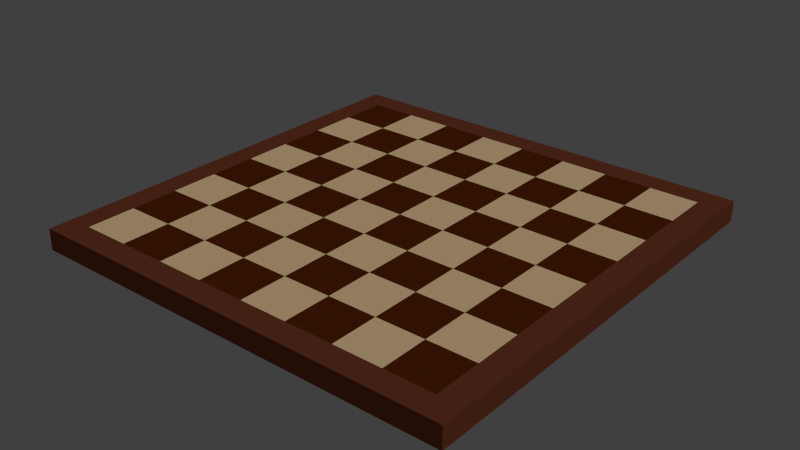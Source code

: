 # Source: chessboard.blend  (saved by Blender 2.76.0; exported with 4.5.12 LTS)
import bpy
from mathutils import Matrix  # noqa: F401  (used for matrix-valued properties, if any)

bpy.ops.wm.read_factory_settings(use_empty=True)
scene = bpy.context.scene
scene.name = 'Scene'

# ---- collections
col_collection_1 = bpy.data.collections.new('Collection 1'); scene.collection.children.link(col_collection_1)

# ---- materials (node trees are filled in below, after node groups)
mat_beige_square = bpy.data.materials.new('Beige square')
mat_beige_square.alpha_threshold = 0.0
mat_beige_square.use_transparent_shadow = False
mat_beige_square.diffuse_color = (0.956, 0.6724, 0.3763, 1.0)
mat_beige_square.roughness = 0.5
mat_beige_square.specular_intensity = 0.2
mat_beige_square.line_color = (0.0, 0.0, 0.0, 1.0)
mat_seal_brown_square = bpy.data.materials.new('Seal brown square')
mat_seal_brown_square.alpha_threshold = 0.0
mat_seal_brown_square.use_transparent_shadow = False
mat_seal_brown_square.preview_render_type = 'CUBE'
mat_seal_brown_square.diffuse_color = (0.0999, 0.01938, 0.003347, 1.0)
mat_seal_brown_square.roughness = 0.5
mat_seal_brown_square.specular_intensity = 0.0
mat_brazilian_rosewood = bpy.data.materials.new('Brazilian rosewood')
mat_brazilian_rosewood.alpha_threshold = 0.0
mat_brazilian_rosewood.use_transparent_shadow = False
mat_brazilian_rosewood.diffuse_color = (0.1789, 0.05019, 0.02325, 1.0)
mat_brazilian_rosewood.roughness = 0.5
mat_brazilian_rosewood.specular_intensity = 0.0

# ---- material node trees

# ---- world
world_world = bpy.data.worlds.new('World'); scene.world = world_world
world_world.color = (0.05088, 0.05088, 0.05088)
world_world.use_sun_shadow = False
world_world.sun_shadow_jitter_overblur = 0.0
world_world.cycles.sampling_method = 'MANUAL'
world_world.cycles.sample_map_resolution = 256

# ---- cameras
cam_camera_001 = bpy.data.cameras.new('Camera.001')
cam_camera_001.clip_end = 150.0
cam_camera_001.lens = 35.0
cam_camera_001.sensor_width = 32.0
cam_camera_001.sensor_height = 18.0
cam_camera_001.display_size = 12.0
cam_camera_001.dof.focus_distance = 0.0
cam_camera_001.dof.aperture_fstop = 128.0
cam_camera_001.dof.aperture_blades = 6

# ---- lights
light_hemi = bpy.data.lights.new('Hemi', 'SUN')
light_hemi.transmission_factor = 0.0
light_hemi.angle = 1.081
light_hemi.energy = 1.0
light_hemi.shadow_buffer_clip_start = 0.5
light_hemi.shadow_soft_size = 0.6
light_hemi.shadow_cascade_max_distance = 1000.0
light_hemi.cycles.use_multiple_importance_sampling = False

# ---- meshes
me_chessboard = bpy.data.meshes.new('Chessboard')
me_chessboard.from_pydata([(1.0, 0.75, 0.0), (1.0, 0.5, 0.0), (1.0, 0.25, 0.0), (1.0, -3.311e-07, 0.0), (1.0, -0.25, 0.0), (1.0, -0.5, 0.0), (1.0, -0.75, 0.0), (0.75, 1.0, 0.0), (0.5, 1.0, 0.0), (0.25, 1.0, 0.0), (3.547e-07, 1.0, 0.0), (-0.25, 1.0, 0.0), (-0.5, 1.0, 0.0), (-0.75, 1.0, 0.0), (0.75, -1.0, 0.0), (0.5, -1.0, 0.0), (0.25, -1.0, 0.0), (-3.755e-07, -1.0, 0.0), (-0.25, -1.0, 0.0), (-0.5, -1.0, 0.0), (-0.75, -1.0, 0.0), (-1.0, -0.75, 0.0), (-1.0, -0.5, 0.0), (-1.0, -0.25, 0.0), (-1.0, 3.99e-07, 0.0), (-1.0, 0.25, 0.0), (-1.0, 0.5, 0.0), (-1.0, 0.75, 0.0), (0.75, 0.75, 0.0), (0.75, 0.5, 0.0), (0.75, 0.25, 0.0), (0.75, -2.715e-07, 0.0), (0.75, -0.25, 0.0), (0.75, -0.5, 0.0), (0.75, -0.75, 0.0), (0.5, 0.75, 0.0), (0.5, 0.5, 0.0), (0.5, 0.25, 0.0), (0.5, -2.119e-07, 0.0), (0.5, -0.25, 0.0), (0.5, -0.5, 0.0), (0.5, -0.75, 0.0), (0.25, 0.75, 0.0), (0.25, 0.5, 0.0), (0.25, 0.25, 0.0), (0.25, -1.225e-07, 0.0), (0.25, -0.25, 0.0), (0.25, -0.5, 0.0), (0.25, -0.75, 0.0), (2.634e-07, 0.75, 0.0), (1.721e-07, 0.5, 0.0), (8.088e-08, 0.25, 0.0), (-1.039e-08, -3.311e-09, 0.0), (-1.017e-07, -0.25, 0.0), (-1.929e-07, -0.5, 0.0), (-2.842e-07, -0.75, 0.0), (-0.25, 0.75, 0.0), (-0.25, 0.5, 0.0), (-0.25, 0.25, 0.0), (-0.25, 7.119e-08, 0.0), (-0.25, -0.25, 0.0), (-0.25, -0.5, 0.0), (-0.25, -0.75, 0.0), (-0.5, 0.75, 0.0), (-0.5, 0.5, 0.0), (-0.5, 0.25, 0.0), (-0.5, 1.904e-07, 0.0), (-0.5, -0.25, 0.0), (-0.5, -0.5, 0.0), (-0.5, -0.75, 0.0), (-0.75, 0.75, 0.0), (-0.75, 0.5, 0.0), (-0.75, 0.25, 0.0), (-0.75, 2.5e-07, 0.0), (-0.75, -0.25, 0.0), (-0.75, -0.5, 0.0), (-0.75, -0.75, 0.0), (1.125, 1.125, -26.42), (-1.125, 1.125, -26.42), (-1.125, -1.125, -26.42), (1.125, -1.125, -26.42), (1.125, 1.125, 0.0), (-1.125, 1.125, 0.0), (-1.125, -1.125, 0.0), (1.125, -1.125, 0.0), (1.0, 1.0, -4.768e-07), (1.0, -1.0, -4.768e-07), (-1.0, -1.0, -4.768e-07), (-1.0, 1.0, -4.768e-07)], [], [(34, 41, 15, 14), (41, 48, 16, 15), (48, 55, 17, 16), (55, 62, 18, 17), (62, 69, 19, 18), (69, 76, 20, 19), (0, 28, 29, 1), (1, 29, 30, 2), (2, 30, 31, 3), (3, 31, 32, 4), (4, 32, 33, 5), (5, 33, 34, 6), (7, 8, 35, 28), (28, 35, 36, 29), (29, 36, 37, 30), (30, 37, 38, 31), (31, 38, 39, 32), (32, 39, 40, 33), (33, 40, 41, 34), (8, 9, 42, 35), (35, 42, 43, 36), (36, 43, 44, 37), (37, 44, 45, 38), (38, 45, 46, 39), (39, 46, 47, 40), (40, 47, 48, 41), (9, 10, 49, 42), (42, 49, 50, 43), (43, 50, 51, 44), (44, 51, 52, 45), (45, 52, 53, 46), (46, 53, 54, 47), (47, 54, 55, 48), (10, 11, 56, 49), (49, 56, 57, 50), (50, 57, 58, 51), (51, 58, 59, 52), (52, 59, 60, 53), (53, 60, 61, 54), (54, 61, 62, 55), (11, 12, 63, 56), (56, 63, 64, 57), (57, 64, 65, 58), (58, 65, 66, 59), (59, 66, 67, 60), (60, 67, 68, 61), (61, 68, 69, 62), (12, 13, 70, 63), (63, 70, 71, 64), (64, 71, 72, 65), (65, 72, 73, 66), (66, 73, 74, 67), (67, 74, 75, 68), (68, 75, 76, 69), (70, 27, 26, 71), (71, 26, 25, 72), (72, 25, 24, 73), (73, 24, 23, 74), (74, 23, 22, 75), (75, 22, 21, 76), (82, 78, 79, 83), (79, 78, 77, 80), (82, 81, 77, 78), (80, 77, 81, 84), (80, 84, 83, 79), (13, 88, 27, 70), (85, 7, 28, 0), (6, 34, 14, 86), (76, 21, 87, 20), (88, 85, 81, 82), (87, 88, 82, 83), (86, 87, 83, 84), (86, 84, 81, 85)])
me_chessboard.polygons.foreach_set('material_index', [1, 0, 1, 0, 1, 0, 0, 1, 0, 1, 0, 1, 0, 1, 0, 1, 0, 1, 0, 1, 0, 1, 0, 1, 0, 1, 0, 1, 0, 1, 0, 1, 0, 1, 0, 1, 0, 1, 0, 1, 0, 1, 0, 1, 0, 1, 0, 1, 0, 1, 0, 1, 0, 1, 1, 0, 1, 0, 1, 0, 2, 2, 2, 2, 2, 0, 1, 0, 1, 2, 2, 2, 2])
_uv = me_chessboard.uv_layers.new(name='UVMap')
_uv.uv.foreach_set('vector', [0.9375, 0.125, 0.875, 0.125, 0.875, 0.1667, 0.9375, 0.1667, 0.875, 0.125, 0.8125, 0.125, 0.8125, 0.1667, 0.875, 0.1667, 0.9375, 0.08334, 0.875, 0.08334, 0.875, 0.125, 0.9375, 0.125, 0.875, 0.08334, 0.8125, 0.08334, 0.8125, 0.125, 0.875, 0.125, 0.9375, 0.04168, 0.875, 0.04168, 0.875, 0.08332, 0.9375, 0.08332, 0.875, 0.04168, 0.8125, 0.04168, 0.8125, 0.08332, 0.875, 0.08332, 0.9375, 1e-05, 0.875, 1e-05, 0.875, 0.04166, 0.9375, 0.04166, 0.875, 1e-05, 0.8125, 1e-05, 0.8125, 0.04166, 0.875, 0.04166, 0.875, 0.5, 0.8125, 0.5, 0.8125, 0.5417, 0.875, 0.5417, 0.8125, 0.5, 0.75, 0.5, 0.75, 0.5417, 0.8125, 0.5417, 0.875, 0.4583, 0.8125, 0.4583, 0.8125, 0.5, 0.875, 0.5, 0.8125, 0.4583, 0.75, 0.4583, 0.75, 0.5, 0.8125, 0.5, 0.75, 0.5417, 0.6875, 0.5417, 0.6875, 0.5833, 0.75, 0.5833, 0.6875, 0.5417, 0.625, 0.5417, 0.625, 0.5833, 0.6875, 0.5833, 0.75, 0.5, 0.6875, 0.5, 0.6875, 0.5417, 0.75, 0.5417, 0.6875, 0.5, 0.625, 0.5, 0.625, 0.5417, 0.6875, 0.5417, 0.875, 0.4167, 0.8125, 0.4167, 0.8125, 0.4583, 0.875, 0.4583, 0.8125, 0.4167, 0.75, 0.4167, 0.75, 0.4583, 0.8125, 0.4583, 0.875, 0.375, 0.8125, 0.375, 0.8125, 0.4167, 0.875, 0.4167, 0.8125, 0.375, 0.75, 0.375, 0.75, 0.4167, 0.8125, 0.4167, 0.625, 0.5417, 0.5625, 0.5417, 0.5625, 0.5833, 0.625, 0.5833, 0.5625, 0.5417, 0.5, 0.5417, 0.5, 0.5833, 0.5625, 0.5833, 0.625, 0.5, 0.5625, 0.5, 0.5625, 0.5417, 0.625, 0.5417, 0.5625, 0.5, 0.5, 0.5, 0.5, 0.5417, 0.5625, 0.5417, 0.8125, 0.3333, 0.75, 0.3333, 0.75, 0.375, 0.8125, 0.375, 0.75, 0.3333, 0.6875, 0.3333, 0.6875, 0.375, 0.75, 0.375, 0.8125, 0.2917, 0.75, 0.2917, 0.75, 0.3333, 0.8125, 0.3333, 0.75, 0.2917, 0.6875, 0.2917, 0.6875, 0.3333, 0.75, 0.3333, 0.8125, 0.25, 0.75, 0.25, 0.75, 0.2917, 0.8125, 0.2917, 0.75, 0.25, 0.6875, 0.25, 0.6875, 0.2917, 0.75, 0.2917, 0.8125, 0.2083, 0.75, 0.2083, 0.75, 0.25, 0.8125, 0.25, 0.75, 0.2083, 0.6875, 0.2083, 0.6875, 0.25, 0.75, 0.25, 0.8125, 0.125, 0.75, 0.125, 0.75, 0.1667, 0.8125, 0.1667, 0.75, 0.125, 0.6875, 0.125, 0.6875, 0.1667, 0.75, 0.1667, 0.8125, 0.08334, 0.75, 0.08334, 0.75, 0.125, 0.8125, 0.125, 0.75, 0.08334, 0.6875, 0.08334, 0.6875, 0.125, 0.75, 0.125, 0.8125, 0.04168, 0.75, 0.04168, 0.75, 0.08332, 0.8125, 0.08332, 0.75, 0.04168, 0.6875, 0.04168, 0.6875, 0.08332, 0.75, 0.08332, 0.8125, 1e-05, 0.75, 1e-05, 0.75, 0.04166, 0.8125, 0.04166, 0.75, 1e-05, 0.6875, 1e-05, 0.6875, 0.04166, 0.75, 0.04166, 0.75, 0.4583, 0.6875, 0.4583, 0.6875, 0.5, 0.75, 0.5, 0.6875, 0.4583, 0.625, 0.4583, 0.625, 0.5, 0.6875, 0.5, 0.75, 0.4167, 0.6875, 0.4167, 0.6875, 0.4583, 0.75, 0.4583, 0.6875, 0.4167, 0.625, 0.4167, 0.625, 0.4583, 0.6875, 0.4583, 0.625, 0.4583, 0.5625, 0.4583, 0.5625, 0.5, 0.625, 0.5, 0.5625, 0.4583, 0.5, 0.4583, 0.5, 0.5, 0.5625, 0.5, 0.625, 0.4167, 0.5625, 0.4167, 0.5625, 0.4583, 0.625, 0.4583, 0.5625, 0.4167, 0.5, 0.4167, 0.5, 0.4583, 0.5625, 0.4583, 0.6875, 0.3333, 0.625, 0.3333, 0.625, 0.375, 0.6875, 0.375, 0.625, 0.3333, 0.5625, 0.3333, 0.5625, 0.375, 0.625, 0.375, 0.6875, 0.2917, 0.625, 0.2917, 0.625, 0.3333, 0.6875, 0.3333, 0.625, 0.2917, 0.5625, 0.2917, 0.5625, 0.3333, 0.625, 0.3333, 0.6875, 0.25, 0.625, 0.25, 0.625, 0.2917, 0.6875, 0.2917, 0.625, 0.25, 0.5625, 0.25, 0.5625, 0.2917, 0.625, 0.2917, 0.6875, 0.2083, 0.625, 0.2083, 0.625, 0.25, 0.6875, 0.25, 0.625, 0.2083, 0.5625, 0.2083, 0.5625, 0.25, 0.625, 0.25, 0.6875, 0.125, 0.625, 0.125, 0.625, 0.1667, 0.6875, 0.1667, 0.625, 0.125, 0.5625, 0.125, 0.5625, 0.1667, 0.625, 0.1667, 0.6875, 0.08334, 0.625, 0.08334, 0.625, 0.125, 0.6875, 0.125, 0.625, 0.08334, 0.5625, 0.08334, 0.5625, 0.125, 0.625, 0.125, 0.25, 0.6667, 0.25, 1e-05, 1e-05, 1e-05, 1e-05, 0.6667, 0.0, 0.0, 1.0, 0.0, 1.0, 1.0, 0.0, 1.0, 1.0, 0.8333, 1.0, 0.6667, 1e-05, 0.6667, 1e-05, 0.8333, 0.5, 1e-05, 0.25, 1e-05, 0.25, 0.6667, 0.5, 0.6667, 1e-05, 1.0, 1.0, 1.0, 1.0, 0.8333, 1e-05, 0.8333, 0.6875, 0.04168, 0.625, 0.04168, 0.625, 0.08332, 0.6875, 0.08332, 0.625, 0.04168, 0.5625, 0.04168, 0.5625, 0.08332, 0.625, 0.08332, 0.6875, 1e-05, 0.625, 1e-05, 0.625, 0.04166, 0.6875, 0.04166, 0.625, 1e-05, 0.5625, 1e-05, 0.5625, 0.04166, 0.625, 0.04166, 0.5625, 0.1667, 0.5625, 1e-05, 0.5, 1e-05, 0.5, 0.1667, 0.5, 0.2083, 0.75, 0.2083, 0.75, 0.1667, 0.5, 0.1667, 0.5625, 0.375, 0.5625, 0.2083, 0.5, 0.2083, 0.5, 0.375, 0.75, 0.4167, 0.75, 0.375, 0.5, 0.375, 0.5, 0.4167])
me_chessboard.materials.append(mat_beige_square)
me_chessboard.materials.append(mat_seal_brown_square)
me_chessboard.materials.append(mat_brazilian_rosewood)
me_chessboard.use_remesh_preserve_volume = False
me_chessboard.use_remesh_preserve_attributes = False
me_chessboard.use_mirror_vertex_groups = False
me_chessboard.update()

# ---- objects
ob_hemi = bpy.data.objects.new('Hemi', light_hemi)
ob_chessboard = bpy.data.objects.new('Chessboard', me_chessboard)
ob_camera_whole_chessboard = bpy.data.objects.new('Camera whole chessboard', cam_camera_001)

# ---- transforms, parenting, visibility, modifiers, constraints
ob_hemi.location = (36.06, 0.0, 42.66)
ob_hemi.rotation_euler = (0.0, 0.6621, 0.0)
ob_hemi.lineart.crease_threshold = 0.0
ob_chessboard.location = (0.0, 0.0, 0.0)
ob_chessboard.rotation_euler = (0.0, -0.0, -1.571)
ob_chessboard.scale = (24.0, 24.0, 0.1)
ob_chessboard.lock_rotations_4d = False
ob_chessboard.empty_display_type = 'ARROWS'
ob_chessboard.lineart.crease_threshold = 0.0
ob_camera_whole_chessboard.location = (0.509, -80.28, 31.41)
ob_camera_whole_chessboard.rotation_euler = (1.172, 0.01078, 0.006321)
ob_camera_whole_chessboard.lineart.crease_threshold = 0.0

# ---- collection membership
col_collection_1.objects.link(ob_hemi)
col_collection_1.objects.link(ob_chessboard)
col_collection_1.objects.link(ob_camera_whole_chessboard)

# ---- scene / render settings (as saved in the file)
scene.frame_start = 1; scene.frame_end = 250; scene.frame_set(1)
scene.render.engine = 'BLENDER_EEVEE_NEXT'
scene.render.dither_intensity = 0.0
scene.render.use_file_extension = False
scene.render.use_render_cache = True
scene.cycles.use_denoising = False
scene.cycles.samples = 10
scene.cycles.sampling_pattern = 'TABULATED_SOBOL'
scene.cycles.light_sampling_threshold = 0.0
scene.cycles.use_adaptive_sampling = False
scene.cycles.use_light_tree = False
scene.cycles.blur_glossy = 0.0
scene.cycles.pixel_filter_type = 'GAUSSIAN'
scene.cycles.sample_clamp_indirect = 0.0
scene.view_settings.view_transform = 'Standard'
bpy.context.view_layer.update()

# ---- added for rendering (the .blend has no active camera): camera
cam_auto = bpy.data.cameras.new('AutoCamera')
cam_auto.lens = 50.0
cam_auto.sensor_width = 36.0
cam_auto.clip_end = 1240.77
ob_auto_camera = bpy.data.objects.new('AutoCamera', cam_auto)
scene.collection.objects.link(ob_auto_camera)
ob_auto_camera.location = (70.6994, -84.8393, 55.2384)
ob_auto_camera.rotation_euler = (1.09748, -7.21219e-08, 0.694738)
scene.camera = ob_auto_camera
bpy.context.view_layer.update()

